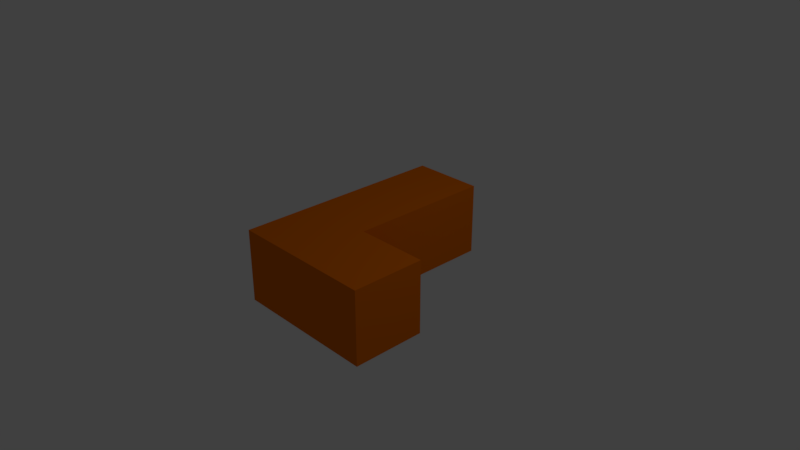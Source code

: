 # Source: L.blend  (saved by Blender 2.78.0; exported with 4.5.12 LTS)
import bpy
from mathutils import Matrix  # noqa: F401  (used for matrix-valued properties, if any)

bpy.ops.wm.read_factory_settings(use_empty=True)
scene = bpy.context.scene
scene.name = 'Scene'

# ---- collections
col_collection_1 = bpy.data.collections.new('Collection 1'); scene.collection.children.link(col_collection_1)

# ---- materials (node trees are filled in below, after node groups)
mat_l = bpy.data.materials.new('L')
mat_l.alpha_threshold = 0.0
mat_l.use_transparent_shadow = False
mat_l.diffuse_color = (0.8, 0.1644, 0.0, 1.0)
mat_l.roughness = 0.5
mat_l.line_color = (0.0, 0.0, 0.0, 1.0)

# ---- material node trees

# ---- world
world_world = bpy.data.worlds.new('World'); scene.world = world_world
world_world.color = (0.05088, 0.05088, 0.05088)
world_world.use_sun_shadow = False
world_world.sun_shadow_jitter_overblur = 0.0
world_world.cycles.sampling_method = 'MANUAL'

# ---- cameras
cam_camera = bpy.data.cameras.new('Camera')
cam_camera.clip_end = 100.0
cam_camera.lens = 35.0
cam_camera.sensor_width = 32.0
cam_camera.sensor_height = 18.0
cam_camera.ortho_scale = 7.314
cam_camera.dof.focus_distance = 0.0
cam_camera.dof.aperture_fstop = 128.0

# ---- lights
light_lamp = bpy.data.lights.new('Lamp', 'POINT')
light_lamp.transmission_factor = 0.0
light_lamp.cutoff_distance = 30.0
light_lamp.energy = 100.0
light_lamp.shadow_buffer_clip_start = 1.001
light_lamp.shadow_soft_size = 0.1
light_lamp.shadow_maximum_resolution = 0.006
light_lamp.use_absolute_resolution = True

# ---- meshes
me_cube = bpy.data.meshes.new('Cube')
me_cube.from_pydata([(1.0, -2.0, -4.172e-07), (1.0, -3.0, -4.172e-07), (-7.153e-07, -3.0, -4.172e-07), (-4.768e-07, -2.0, -4.172e-07), (1.0, -2.0, 1.0), (1.0, -3.0, 1.0), (-8.345e-07, -3.0, 1.0), (-6.557e-07, -2.0, 1.0), (2.0, -2.0, -4.172e-07), (2.0, -3.0, -4.172e-07), (2.0, -2.0, 1.0), (2.0, -3.0, 1.0), (1.0, -1.0, -2.384e-07), (-2.384e-07, -1.0, -2.384e-07), (1.0, -1.0, 1.0), (-4.172e-07, -1.0, 1.0), (1.0, -4.768e-07, 0.0), (0.0, 0.0, 0.0), (1.0, -4.768e-07, 1.0), (-1.788e-07, -4.768e-07, 1.0)], [], [(0, 1, 2, 3), (4, 7, 6, 5), (4, 5, 11, 10), (1, 5, 6, 2), (2, 6, 7, 3), (0, 3, 13, 12), (8, 10, 11, 9), (5, 1, 9, 11), (0, 4, 10, 8), (1, 0, 8, 9), (15, 14, 18, 19), (4, 0, 12, 14), (7, 4, 14, 15), (3, 7, 15, 13), (18, 16, 17, 19), (14, 12, 16, 18), (13, 15, 19, 17), (12, 13, 17, 16)])
me_cube.materials.append(mat_l)
me_cube.use_remesh_preserve_volume = False
me_cube.use_remesh_preserve_attributes = False
me_cube.use_mirror_vertex_groups = False
me_cube.update()

# ---- objects
ob_l = bpy.data.objects.new('L', me_cube)
ob_lamp = bpy.data.objects.new('Lamp', light_lamp)
ob_camera = bpy.data.objects.new('Camera', cam_camera)

# ---- transforms, parenting, visibility, modifiers, constraints
ob_l.location = (-0.7778, 1.722, -0.5)
ob_l.lock_rotations_4d = False
ob_l.empty_display_type = 'ARROWS'
ob_l.lineart.crease_threshold = 0.0
ob_lamp.location = (4.076, 1.005, 5.904)
ob_lamp.rotation_euler = (0.6503, 0.05522, 1.866)
ob_lamp.lock_rotations_4d = False
ob_lamp.empty_display_type = 'ARROWS'
ob_lamp.color = (0.0, 0.0, 0.0, 0.0)
ob_lamp.lineart.crease_threshold = 0.0
ob_camera.location = (7.481, -6.508, 5.344)
ob_camera.rotation_euler = (1.109, 0.0, 0.8149)
ob_camera.lock_rotations_4d = False
ob_camera.empty_display_type = 'ARROWS'
ob_camera.color = (0.0, 0.0, 0.0, 0.0)
ob_camera.display_type = 'WIRE'
ob_camera.lineart.crease_threshold = 0.0

# ---- collection membership
col_collection_1.objects.link(ob_l)
col_collection_1.objects.link(ob_lamp)
col_collection_1.objects.link(ob_camera)

# ---- scene / render settings (as saved in the file)
scene.camera = ob_camera
scene.frame_start = 1; scene.frame_end = 250; scene.frame_set(1)
scene.render.engine = 'BLENDER_EEVEE_NEXT'
scene.render.resolution_percentage = 50
scene.render.dither_intensity = 0.0
scene.cycles.use_denoising = False
scene.cycles.samples = 128
scene.cycles.sampling_pattern = 'TABULATED_SOBOL'
scene.cycles.light_sampling_threshold = 0.0
scene.cycles.use_adaptive_sampling = False
scene.cycles.use_light_tree = False
scene.cycles.blur_glossy = 0.0
scene.cycles.sample_clamp_indirect = 0.0
scene.view_settings.view_transform = 'Standard'
bpy.context.view_layer.update()
